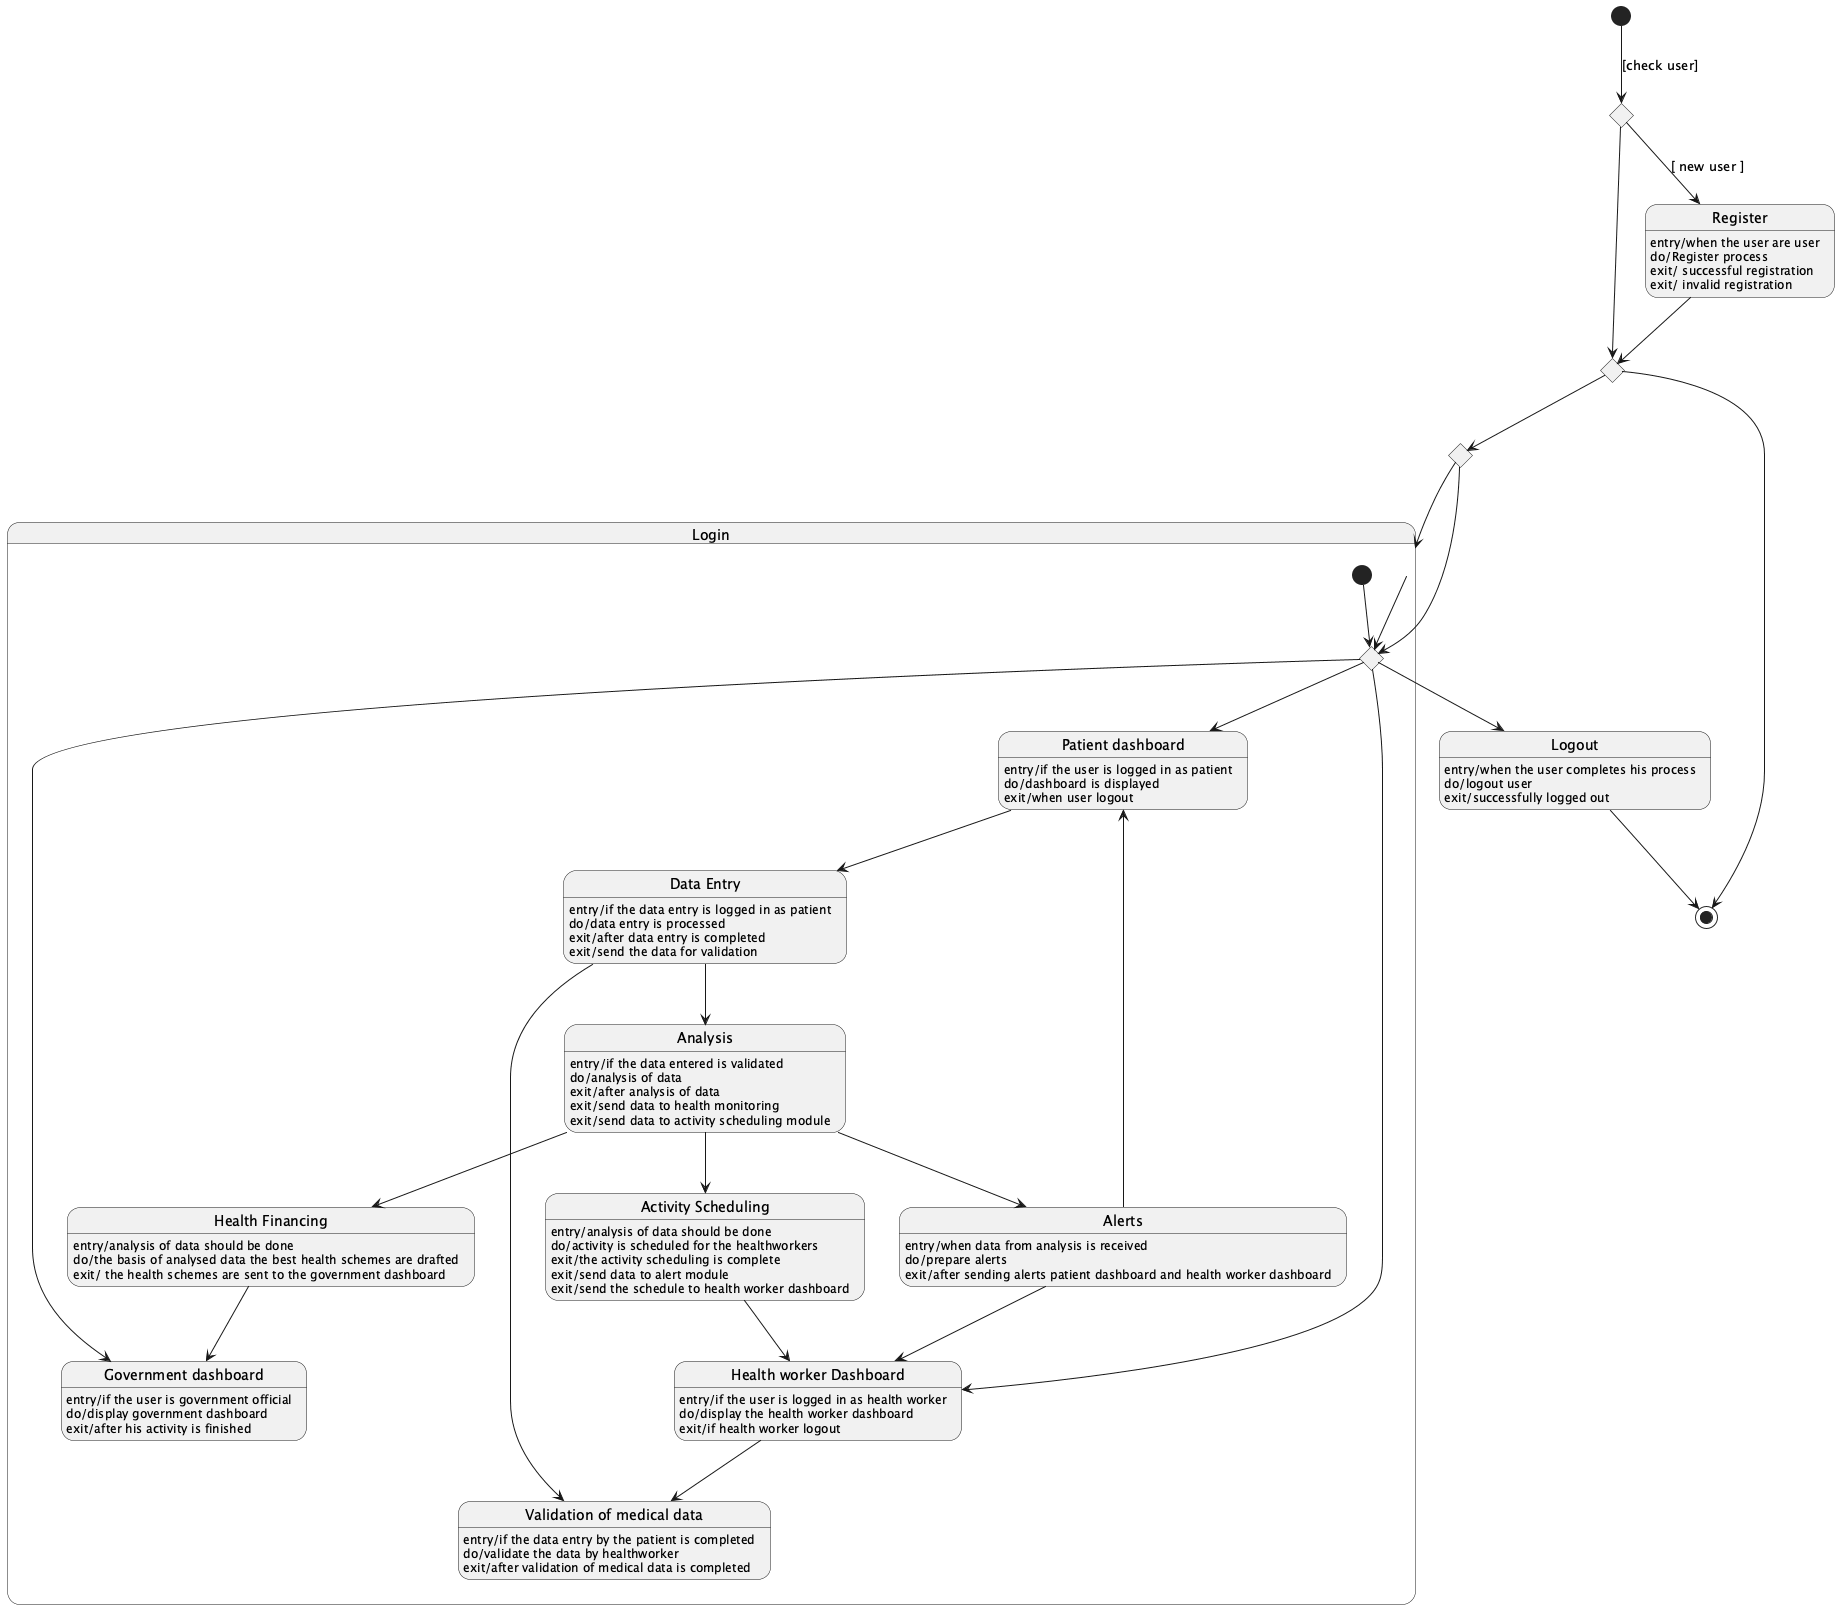

The diagram above was rendered by PlantUML. Its source (embedded in the PNG):
@startuml
[*] --> J1 : [check user]
state J1 <<choice>>
state J2 <<choice>>
state J3 <<choice>>
state "Register" as Register
Register : entry/when the user are user
Register : do/Register process
Register : exit/ successful registration
Register : exit/ invalid registration

state "Login" as Login {

  state "Patient dashboard" as PatientDashboard
  PatientDashboard : entry/if the user is logged in as patient
  PatientDashboard : do/dashboard is displayed
  PatientDashboard : exit/when user logout

  state "Health worker Dashboard" as HealthWorkerDashboard
  HealthWorkerDashboard : entry/if the user is logged in as health worker
  HealthWorkerDashboard : do/display the health worker dashboard
  HealthWorkerDashboard : exit/if health worker logout

  state "Government dashboard" as GovernmentDashboard
  GovernmentDashboard : entry/if the user is government official
  GovernmentDashboard : do/display government dashboard
  GovernmentDashboard : exit/after his activity is finished

  state "Data Entry" as DataEntry
  DataEntry : entry/if the data entry is logged in as patient
  DataEntry : do/data entry is processed
  DataEntry : exit/after data entry is completed
  DataEntry : exit/send the data for validation

  state "Validation of medical data" as ValidationMedicalData
  ValidationMedicalData : entry/if the data entry by the patient is completed
  ValidationMedicalData : do/validate the data by healthworker
  ValidationMedicalData : exit/after validation of medical data is completed

  state "Health Financing" as HealthPlanning
  HealthPlanning : entry/analysis of data should be done
  HealthPlanning : do/the basis of analysed data the best health schemes are drafted
  HealthPlanning : exit/ the health schemes are sent to the government dashboard

  state "Analysis" as Analysis
  Analysis : entry/if the data entered is validated
  Analysis : do/analysis of data
  Analysis : exit/after analysis of data
  Analysis : exit/send data to health monitoring
  Analysis : exit/send data to activity scheduling module

  state "Activity Scheduling" as ActivityScheduling
  ActivityScheduling : entry/analysis of data should be done
  ActivityScheduling : do/activity is scheduled for the healthworkers
  ActivityScheduling : exit/the activity scheduling is complete
  ActivityScheduling : exit/send data to alert module
  ActivityScheduling : exit/send the schedule to health worker dashboard

  state "Alerts" as Alerts
  Alerts : entry/when data from analysis is received
  Alerts : do/prepare alerts
  Alerts : exit/after sending alerts patient dashboard and health worker dashboard

  [*] --> LJ
  state LJ <<choice>>

  LJ --> PatientDashboard
  LJ --> HealthWorkerDashboard
  LJ --> GovernmentDashboard

  PatientDashboard --> DataEntry
  DataEntry --> ValidationMedicalData
  DataEntry --> Analysis

  Analysis --> ActivityScheduling
  Analysis --> Alerts
  Analysis --> HealthPlanning
  Alerts --> PatientDashboard
  Alerts --> HealthWorkerDashboard
  ActivityScheduling --> HealthWorkerDashboard
  HealthWorkerDashboard --> ValidationMedicalData
  HealthPlanning --> GovernmentDashboard
}

state "Logout" as Logout
Logout : entry/when the user completes his process
Logout : do/logout user
Logout : exit/successfully logged out

J1 --> Register : [ new user ]
Register --> J2
J1 --> J2
J2 --> J3
J3 --> Login
J3 --> LJ
Login --> LJ
LJ --> Logout
J2 --> [*]
Logout --> [*]

@enduml